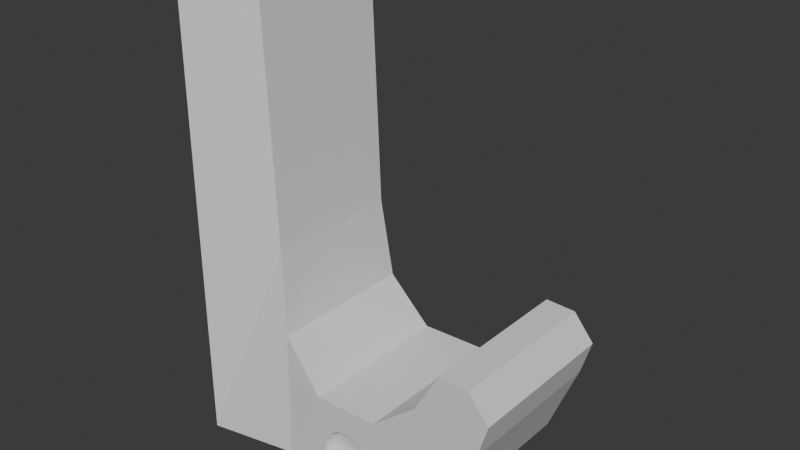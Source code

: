 # Source: uhmw-jcup.blend  (saved by Blender 4.0.36; exported with 4.5.12 LTS)
import bpy
from mathutils import Matrix  # noqa: F401  (used for matrix-valued properties, if any)

bpy.ops.wm.read_factory_settings(use_empty=True)
scene = bpy.context.scene
scene.name = 'Scene'

# ---- collections
col_collection = bpy.data.collections.new('Collection'); scene.collection.children.link(col_collection)

# ---- materials (node trees are filled in below, after node groups)
mat_material_002 = bpy.data.materials.new('Material.002')
mat_material_002.alpha_threshold = 0.0
mat_material_002.use_transparent_shadow = False
mat_material_002.roughness = 0.5
mat_material_002.line_color = (0.0, 0.0, 0.0, 1.0)

# ---- material node trees
mat_material_002.use_nodes = True; mat_material_002.node_tree.nodes.clear()
_N = mat_material_002.node_tree.nodes; _L = mat_material_002.node_tree.links
n0 = _N.new('ShaderNodeOutputMaterial'); n0.name = 'Material Output'; n0.location = (300, 300)
n1 = _N.new('ShaderNodeBsdfPrincipled'); n1.name = 'Principled BSDF'; n1.location = (10, 300)
n1.inputs[3].default_value = 1.45
_L.new(n1.outputs[0], n0.inputs[0])
n0.is_active_output = True

# ---- world
world_world = bpy.data.worlds.new('World'); scene.world = world_world
world_world.use_nodes = True; world_world.node_tree.nodes.clear()
_N = world_world.node_tree.nodes; _L = world_world.node_tree.links
n0 = _N.new('ShaderNodeOutputWorld'); n0.name = 'World Output'; n0.location = (300, 300)
n1 = _N.new('ShaderNodeBackground'); n1.name = 'Background'; n1.location = (10, 300)
n1.inputs[0].default_value = (0.05088, 0.05088, 0.05088, 1.0)
_L.new(n1.outputs[0], n0.inputs[0])
n0.is_active_output = True
world_world.color = (0.05088, 0.05088, 0.05088)
world_world.use_sun_shadow = False
world_world.sun_shadow_jitter_overblur = 0.0

# ---- meshes
me_cube_002 = bpy.data.meshes.new('Cube.002')
me_cube_002.from_pydata([(1.068, 0.9814, 0.3016), (-0.02026, -0.8895, 0.008974), (1.068, -0.9814, 0.3016), (0.7572, 0.9814, -0.1805), (-0.02026, -0.8397, -0.05484), (0.7572, -0.9814, -0.1805), (-0.02026, -0.8333, -0.08938), (-0.02026, -0.8397, -0.1239), (0.8483, -0.9814, -0.08415), (-0.02026, -0.8895, -0.1877), (0.8483, 0.9814, -0.08415), (-0.5624, 0.9314, 0.427), (-0.5624, -0.9314, 0.427), (-0.2535, 0.9814, 0.1799), (-0.2535, -0.9814, 0.1799), (0.01206, -0.9814, 0.04225), (1.145, 0.9814, 0.4833), (0.02029, -0.8948, 0.008974), (1.145, -0.9814, 0.4833), (0.0248, -0.8646, -0.02163), (0.9714, -0.9814, 0.1355), (0.02757, -0.846, -0.05484), (0.586, 0.9814, 0.3961), (0.02851, -0.8397, -0.08938), (0.02757, -0.846, -0.1239), (0.586, -0.9814, 0.3961), (0.0248, -0.8646, -0.1571), (0.9714, 0.9814, 0.1355), (0.9907, 0.9814, 0.6168), (0.02029, -0.8948, -0.1877), (0.9907, -0.9814, 0.6168), (0.01247, -0.9814, -0.2198), (0.7699, 0.9814, 0.6224), (0.7699, -0.9814, 0.6224), (0.2174, -0.9814, -0.2568), (0.2174, 0.9814, -0.2568), (0.2369, 0.9814, 0.1895), (0.2369, -0.9814, 0.1895), (-0.7085, -0.85, 2.258), (0.04705, -0.9814, 0.03632), (-0.7085, 0.85, 2.258), (0.05929, -0.9106, 0.008974), (0.06813, -0.8821, -0.02163), (-1.196, 1.2, -0.2568), (0.07357, -0.8646, -0.05484), (-1.196, -1.2, -0.2568), (-1.196, -1.2, 2.258), (0.07541, -0.8587, -0.08938), (-1.196, 1.2, 2.258), (0.07357, -0.8646, -0.1239), (-0.5519, 0.9814, -0.2568), (0.06813, -0.8821, -0.1571), (-0.5519, -0.9814, -0.2568), (0.05929, -0.9106, -0.1877), (-0.6278, 0.85, 0.8599), (-0.6278, -0.85, 0.8599), (-1.196, 1.2, 1.348), (-1.196, -1.2, 1.348), (0.1437, 0.9814, -0.02163), (0.162, 0.9814, -0.05484), (0.1682, 0.9814, -0.08938), (0.162, 0.9814, -0.1239), (0.1078, -0.9814, 0.008974), (0.1422, 0.9814, -0.1587), (0.1081, -0.9106, -0.02163), (0.1078, 0.9814, 0.008974), (0.116, -0.8948, -0.05484), (0.1081, 0.9106, -0.02163), (0.116, 0.8948, -0.05484), (0.1186, -0.8895, -0.08938), (0.116, -0.8948, -0.1239), (0.1186, 0.8895, -0.08938), (0.1081, -0.9106, -0.1571), (0.116, 0.8948, -0.1239), (0.1081, 0.9106, -0.1571), (0.1032, -0.9814, -0.1877), (0.1032, 0.9814, -0.1877), (0.04705, 0.9814, 0.03632), (0.05929, 0.9106, 0.008974), (0.06813, 0.8821, -0.02163), (0.07357, 0.8646, -0.05484), (0.07541, 0.8587, -0.08938), (0.07357, 0.8646, -0.1239), (0.06813, 0.8821, -0.1571), (0.05929, 0.9106, -0.1877), (0.1422, -0.9814, -0.0201), (0.01206, 0.9814, 0.04225), (0.162, -0.9814, -0.05484), (0.02029, 0.8948, 0.008974), (0.0248, 0.8646, -0.02163), (0.1682, -0.9814, -0.08938), (0.162, -0.9814, -0.1239), (0.02757, 0.846, -0.05484), (0.1437, -0.9814, -0.1571), (0.02851, 0.8397, -0.08938), (0.02757, 0.846, -0.1239), (0.0248, 0.8646, -0.1571), (0.02029, 0.8948, -0.1877), (0.01247, 0.9814, -0.2198), (-0.02026, 0.9814, 0.0441), (-0.02026, 0.8895, 0.008974), (-0.02026, 0.8587, -0.02163), (-0.02026, 0.8397, -0.05484), (-0.02026, 0.8333, -0.08938), (-0.02026, 0.8397, -0.1239), (-0.02026, 0.8587, -0.1571), (-0.02026, 0.8895, -0.1877), (-0.02026, 0.9814, -0.2217), (-0.05258, 0.9814, 0.04225), (-0.06081, 0.8948, 0.008974), (-0.06532, 0.8646, -0.02163), (-0.0681, 0.846, -0.05484), (-0.06903, 0.8397, -0.08938), (-0.0681, 0.846, -0.1239), (-0.06532, 0.8646, -0.1571), (-0.06081, 0.8948, -0.1877), (-0.05299, 0.9814, -0.2198), (-0.08791, 0.9814, 0.0358), (-0.09981, 0.9106, 0.008974), (-0.1086, 0.8821, -0.02163), (-0.1141, 0.8646, -0.05484), (-0.1159, 0.8587, -0.08938), (-0.1141, 0.8646, -0.1239), (-0.1086, 0.8821, -0.1571), (-0.09981, 0.9106, -0.1877), (-0.1486, 0.9106, -0.02163), (-0.1565, 0.8948, -0.05484), (-0.1592, 0.8895, -0.08938), (-0.1565, 0.8948, -0.1239), (-0.1486, 0.9106, -0.1571), (-0.1437, 0.9814, -0.1877), (-0.2012, 0.9814, -0.08938), (-0.1966, 0.9814, -0.1239), (-0.1934, 0.9814, -0.05484), (-0.1689, 0.9814, -0.02163), (-0.1278, 0.9814, 0.008974), (-0.1779, 0.9814, -0.1571), (-0.08856, 0.9814, -0.2131), (0.04804, 0.9814, -0.2131), (-0.2012, -0.9814, -0.08938), (-0.1966, -0.9814, -0.1239), (-0.1486, -0.9106, -0.02163), (-0.1565, -0.8948, -0.05484), (-0.1592, -0.8895, -0.08938), (-0.1565, -0.8948, -0.1239), (-0.1486, -0.9106, -0.1571), (-0.1437, -0.9814, -0.1877), (-0.08757, -0.9814, 0.03632), (-0.09981, -0.9106, 0.008974), (-0.1086, -0.8821, -0.02163), (-0.1141, -0.8646, -0.05484), (-0.1159, -0.8587, -0.08938), (-0.1141, -0.8646, -0.1239), (-0.1086, -0.8821, -0.1571), (-0.09981, -0.9106, -0.1877), (-0.05258, -0.9814, 0.04225), (-0.06081, -0.8948, 0.008974), (-0.06532, -0.8646, -0.02163), (-0.0681, -0.846, -0.05484), (-0.06903, -0.8397, -0.08938), (-0.0681, -0.846, -0.1239), (-0.06532, -0.8646, -0.1571), (-0.06081, -0.8948, -0.1877), (-0.05299, -0.9814, -0.2198), (-0.02026, -0.9814, 0.0441), (-0.02026, -0.8587, -0.02163), (-0.02026, -0.8587, -0.1571), (-0.02026, -0.9814, -0.2217), (-0.1934, -0.9814, -0.05484), (-0.1384, -0.9814, 0.00276), (-0.1779, -0.9814, -0.1571), (-0.1689, -0.9814, -0.02163), (-0.08856, -0.9814, -0.2131), (0.04804, -0.9814, -0.2131)], [], [(32, 33, 30, 28), (12, 11, 54, 55), (27, 20, 8, 10), (34, 52, 50, 35), (93, 34, 5, 14, 147, 155, 164, 15, 39, 62, 85, 87, 90, 91), (8, 37, 14, 5), (16, 18, 2, 0), (3, 13, 36, 10), (20, 25, 37, 8), (25, 22, 36, 37), (16, 28, 30, 18), (37, 36, 13, 14), (13, 11, 12, 14), (10, 8, 5, 3), (20, 27, 0, 2), (10, 36, 22, 27), (34, 35, 3, 5), (40, 48, 46, 38), (45, 57, 56, 43), (55, 54, 40, 38), (52, 12, 45), (11, 50, 43), (33, 32, 22, 25), (147, 14, 52, 34, 93, 75, 173, 31, 167, 163, 172, 146, 170, 140, 139, 168, 171, 169), (50, 52, 45, 43), (117, 13, 3, 35, 63, 61, 60, 59, 58, 65, 77, 86, 99, 108), (63, 35, 50, 13, 117, 135, 134, 133, 131, 132, 136, 130, 137, 116, 107, 98, 138, 76), (57, 55, 38, 46), (54, 56, 48, 40), (56, 57, 46, 48), (43, 56, 54, 11), (45, 12, 55, 57), (20, 2, 18, 30, 33, 25), (32, 28, 16, 0, 27, 22), (58, 67, 65), (67, 58, 59, 68), (68, 59, 60, 71), (60, 61, 73, 71), (61, 63, 74, 73), (63, 76, 74), (82, 73, 74, 83), (76, 84, 83, 74), (84, 76, 138), (65, 78, 77), (65, 67, 79, 78), (67, 68, 80, 79), (71, 81, 80, 68), (73, 82, 81, 71), (78, 79, 89, 88), (80, 92, 89, 79), (81, 94, 92, 80), (82, 95, 94, 81), (83, 96, 95, 82), (84, 97, 96, 83), (138, 98, 97, 84), (77, 78, 88, 86), (96, 105, 104, 95), (97, 106, 105, 96), (98, 107, 106, 97), (86, 88, 100, 99), (89, 101, 100, 88), (92, 102, 101, 89), (94, 103, 102, 92), (95, 104, 103, 94), (102, 111, 110, 101), (103, 112, 111, 102), (104, 113, 112, 103), (105, 114, 113, 104), (106, 115, 114, 105), (115, 106, 107, 116), (108, 99, 100, 109), (101, 110, 109, 100), (115, 124, 123, 114), (137, 124, 115, 116), (117, 108, 109, 118), (118, 109, 110, 119), (111, 120, 119, 110), (112, 121, 120, 111), (113, 122, 121, 112), (114, 123, 122, 113), (121, 127, 126, 120), (122, 128, 127, 121), (123, 129, 128, 122), (129, 123, 124, 130), (130, 124, 137), (135, 118, 119, 125), (125, 119, 120, 126), (125, 134, 135), (134, 125, 126, 133), (133, 126, 127, 131), (127, 128, 132, 131), (132, 128, 129, 136), (129, 130, 136), (13, 50, 11), (4, 21, 19, 165), (6, 23, 21, 4), (7, 24, 23, 6), (166, 26, 24, 7), (9, 29, 26, 166), (167, 31, 29, 9), (1, 17, 15, 164), (52, 14, 12), (165, 19, 17, 1), (19, 42, 41, 17), (21, 44, 42, 19), (23, 47, 44, 21), (24, 49, 47, 23), (26, 51, 49, 24), (29, 53, 51, 26), (173, 53, 29, 31), (17, 41, 39, 15), (51, 72, 70, 49), (51, 53, 75, 72), (75, 53, 173), (39, 41, 62), (42, 64, 62, 41), (42, 44, 66, 64), (47, 69, 66, 44), (49, 70, 69, 47), (64, 66, 87, 85), (66, 69, 90, 87), (90, 69, 70, 91), (91, 70, 72, 93), (93, 72, 75), (62, 64, 85), (146, 145, 170), (169, 171, 141), (142, 141, 171, 168), (139, 143, 142, 168), (139, 140, 144, 143), (145, 144, 140, 170), (141, 142, 150, 149), (143, 151, 150, 142), (144, 152, 151, 143), (144, 145, 153, 152), (145, 146, 154, 153), (172, 154, 146), (148, 147, 169), (141, 149, 148, 169), (153, 154, 162, 161), (162, 154, 172, 163), (148, 156, 155, 147), (149, 157, 156, 148), (150, 158, 157, 149), (151, 159, 158, 150), (152, 160, 159, 151), (153, 161, 160, 152), (159, 6, 4, 158), (160, 7, 6, 159), (161, 166, 7, 160), (162, 9, 166, 161), (9, 162, 163, 167), (156, 1, 164, 155), (157, 165, 1, 156), (158, 4, 165, 157), (117, 118, 135)])
_uv = me_cube_002.uv_layers.new(name='UVMap')
_uv.uv.foreach_set('vector', [0.4375, 0.4141, 0.4375, 0.8359, 0.4688, 0.8125, 0.4688, 0.4375, 0.4375, 0.9375, 0.4375, 0.3125, 0.5312, 0.3047, 0.5313, 0.9453, 0.2656, 0.5, 0.2656, 0.75, 0.2578, 0.75, 0.2578, 0.5, 0.375, 0.9062, 0.227, 0.8137, 0.2302, 0.4343, 0.375, 0.3438, 0.3811, 0.9002, 0.375, 0.9062, 0.375, 0.875, 0.4062, 0.875, 0.3959, 0.8848, 0.3959, 0.8827, 0.3958, 0.8811, 0.3954, 0.88, 0.3946, 0.8792, 0.3925, 0.8799, 0.3902, 0.882, 0.388, 0.8851, 0.3858, 0.8888, 0.3837, 0.8931, 0.375, 0.8672, 0.4063, 0.8672, 0.4062, 0.875, 0.375, 0.875, 0.4688, 0.5, 0.4688, 0.75, 0.375, 0.75, 0.375, 0.5, 0.375, 0.375, 0.4062, 0.375, 0.4062, 0.3828, 0.375, 0.3828, 0.375, 0.8594, 0.4062, 0.8594, 0.4063, 0.8672, 0.375, 0.8672, 0.4062, 0.8594, 0.4062, 0.3906, 0.4062, 0.3828, 0.4063, 0.8672, 0.4688, 0.5, 0.4688, 0.4375, 0.4688, 0.8125, 0.4688, 0.75, 0.4063, 0.8672, 0.4062, 0.3828, 0.4062, 0.375, 0.4062, 0.875, 0.4062, 0.375, 0.4375, 0.3125, 0.4375, 0.9375, 0.4062, 0.875, 0.2578, 0.5, 0.2578, 0.75, 0.25, 0.75, 0.25, 0.5, 0.2656, 0.75, 0.2656, 0.5, 0.375, 0.5, 0.375, 0.75, 0.375, 0.3828, 0.4062, 0.3828, 0.4062, 0.3906, 0.375, 0.3906, 0.375, 0.9062, 0.375, 0.3438, 0.375, 0.375, 0.25, 0.75, 0.8281, 0.5, 0.875, 0.5, 0.875, 0.75, 0.8281, 0.75, 0.375, 0.0, 0.5328, 0.0, 0.5294, 0.25, 0.375, 0.25, 0.5313, 0.9453, 0.5312, 0.3047, 0.625, 0.2969, 0.625, 0.9531, 0.375, 0.9618, 0.4375, 0.9375, 0.375, 1.0, 0.4375, 0.3125, 0.375, 0.2894, 0.375, 0.25, 0.4375, 0.8359, 0.4375, 0.4141, 0.4062, 0.3906, 0.4062, 0.8594, 0.3958, 0.8855, 0.4062, 0.875, 0.375, 0.9618, 0.375, 0.9062, 0.3811, 0.9006, 0.3795, 0.9067, 0.3781, 0.9132, 0.3778, 0.9162, 0.3776, 0.9189, 0.3778, 0.9211, 0.3783, 0.9229, 0.3803, 0.924, 0.3827, 0.923, 0.3853, 0.9205, 0.3879, 0.9164, 0.3904, 0.9107, 0.3926, 0.903, 0.3944, 0.8933, 0.2302, 0.4343, 0.227, 0.8137, 0.125, 0.75, 0.125, 0.5, 0.3955, 0.3588, 0.4062, 0.375, 0.375, 0.375, 0.375, 0.3438, 0.3814, 0.349, 0.3834, 0.3539, 0.3856, 0.3585, 0.3878, 0.3626, 0.3902, 0.3663, 0.3932, 0.369, 0.3946, 0.3691, 0.3952, 0.3679, 0.3956, 0.366, 0.3957, 0.3635, 0.3813, 0.3487, 0.375, 0.3438, 0.375, 0.2894, 0.4062, 0.375, 0.3947, 0.3564, 0.3938, 0.3502, 0.3923, 0.3437, 0.3901, 0.3366, 0.3876, 0.3319, 0.3839, 0.3273, 0.3825, 0.3261, 0.3796, 0.3256, 0.3781, 0.327, 0.3776, 0.3286, 0.3775, 0.3307, 0.3776, 0.3332, 0.378, 0.3364, 0.3796, 0.343, 0.5328, 1.0, 0.5313, 0.9453, 0.625, 0.9531, 0.625, 1.0, 0.5312, 0.3047, 0.5294, 0.25, 0.625, 0.25, 0.625, 0.2969, 0.5294, 0.25, 0.5328, 0.0, 0.625, 0.0, 0.625, 0.25, 0.375, 0.25, 0.5294, 0.25, 0.5312, 0.3047, 0.4375, 0.3125, 0.375, 1.0, 0.4375, 0.9375, 0.5313, 0.9453, 0.5328, 1.0, 0.375, 0.8594, 0.375, 0.75, 0.4688, 0.75, 0.4688, 0.8125, 0.4375, 0.8359, 0.4062, 0.8594, 0.4375, 0.4141, 0.4688, 0.4375, 0.4688, 0.5, 0.375, 0.5, 0.375, 0.3906, 0.4062, 0.3906, 0.375, 0.625, 0.3438, 0.625, 0.3562, 0.6875, 0.3438, 0.625, 0.375, 0.625, 0.375, 0.5625, 0.3438, 0.5625, 0.3438, 0.5625, 0.375, 0.5625, 0.375, 0.5, 0.3437, 0.5, 0.375, 0.5, 0.375, 0.4375, 0.3438, 0.4375, 0.3437, 0.5, 0.375, 0.4375, 0.375, 0.375, 0.3438, 0.375, 0.3438, 0.4375, 0.3615, 0.3446, 0.3438, 0.3125, 0.3438, 0.375, 0.3125, 0.4375, 0.3438, 0.4375, 0.3438, 0.375, 0.3125, 0.375, 0.3438, 0.3125, 0.3125, 0.3125, 0.3125, 0.375, 0.3438, 0.375, 0.3125, 0.3125, 0.3438, 0.2957, 0.3125, 0.2534, 0.3438, 0.6875, 0.3125, 0.6875, 0.3141, 0.75, 0.3438, 0.6875, 0.3438, 0.625, 0.3125, 0.625, 0.3125, 0.6875, 0.3438, 0.625, 0.3438, 0.5625, 0.3125, 0.5625, 0.3125, 0.625, 0.3437, 0.5, 0.3125, 0.5, 0.3125, 0.5625, 0.3438, 0.5625, 0.3438, 0.4375, 0.3125, 0.4375, 0.3125, 0.5, 0.3437, 0.5, 0.3125, 0.6875, 0.3125, 0.625, 0.2812, 0.625, 0.2812, 0.6875, 0.3125, 0.5625, 0.2812, 0.5625, 0.2812, 0.625, 0.3125, 0.625, 0.3125, 0.5, 0.2812, 0.5, 0.2812, 0.5625, 0.3125, 0.5625, 0.3125, 0.4375, 0.2812, 0.4375, 0.2812, 0.5, 0.3125, 0.5, 0.3125, 0.375, 0.2812, 0.375, 0.2812, 0.4375, 0.3125, 0.4375, 0.3125, 0.3125, 0.2812, 0.3125, 0.2812, 0.375, 0.3125, 0.375, 0.3079, 0.25, 0.2812, 0.25, 0.2812, 0.3125, 0.3125, 0.3125, 0.3125, 0.75, 0.3125, 0.6875, 0.2812, 0.6875, 0.2812, 0.75, 0.2812, 0.375, 0.25, 0.375, 0.25, 0.4375, 0.2812, 0.4375, 0.2812, 0.3125, 0.25, 0.3125, 0.25, 0.375, 0.2812, 0.375, 0.2812, 0.25, 0.25, 0.25, 0.25, 0.3125, 0.2812, 0.3125, 0.2812, 0.75, 0.2812, 0.6875, 0.25, 0.6875, 0.25, 0.75, 0.2812, 0.625, 0.25, 0.625, 0.25, 0.6875, 0.2812, 0.6875, 0.2812, 0.5625, 0.25, 0.5625, 0.25, 0.625, 0.2812, 0.625, 0.2812, 0.5, 0.25, 0.5, 0.25, 0.5625, 0.2812, 0.5625, 0.2812, 0.4375, 0.25, 0.4375, 0.25, 0.5, 0.2812, 0.5, 0.25, 0.5625, 0.2188, 0.5625, 0.2188, 0.625, 0.25, 0.625, 0.25, 0.5, 0.2187, 0.5, 0.2188, 0.5625, 0.25, 0.5625, 0.25, 0.4375, 0.2188, 0.4375, 0.2187, 0.5, 0.25, 0.5, 0.25, 0.375, 0.2188, 0.375, 0.2188, 0.4375, 0.25, 0.4375, 0.25, 0.3125, 0.2188, 0.3125, 0.2188, 0.375, 0.25, 0.375, 0.2188, 0.3125, 0.25, 0.3125, 0.25, 0.25, 0.2188, 0.25, 0.2188, 0.75, 0.25, 0.75, 0.25, 0.6875, 0.2188, 0.6875, 0.25, 0.625, 0.2188, 0.625, 0.2188, 0.6875, 0.25, 0.6875, 0.2188, 0.3125, 0.1875, 0.3125, 0.1875, 0.375, 0.2188, 0.375, 0.1875, 0.2534, 0.1875, 0.3125, 0.2188, 0.3125, 0.2188, 0.25, 0.1875, 0.75, 0.2188, 0.75, 0.2188, 0.6875, 0.1875, 0.6875, 0.1875, 0.6875, 0.2188, 0.6875, 0.2188, 0.625, 0.1875, 0.625, 0.2188, 0.5625, 0.1875, 0.5625, 0.1875, 0.625, 0.2188, 0.625, 0.2187, 0.5, 0.1875, 0.5, 0.1875, 0.5625, 0.2188, 0.5625, 0.2188, 0.4375, 0.1875, 0.4375, 0.1875, 0.5, 0.2187, 0.5, 0.2188, 0.375, 0.1875, 0.375, 0.1875, 0.4375, 0.2188, 0.4375, 0.1875, 0.5, 0.1562, 0.5, 0.1562, 0.5625, 0.1875, 0.5625, 0.1875, 0.4375, 0.1562, 0.4375, 0.1562, 0.5, 0.1875, 0.5, 0.1875, 0.375, 0.1563, 0.375, 0.1562, 0.4375, 0.1875, 0.4375, 0.1563, 0.375, 0.1875, 0.375, 0.1875, 0.3125, 0.1562, 0.3125, 0.1562, 0.3125, 0.1875, 0.3125, 0.1875, 0.2534, 0.1631, 0.6875, 0.1875, 0.6875, 0.1875, 0.625, 0.1563, 0.625, 0.1563, 0.625, 0.1875, 0.625, 0.1875, 0.5625, 0.1562, 0.5625, 0.1563, 0.625, 0.1381, 0.625, 0.1562, 0.6748, 0.1381, 0.625, 0.1563, 0.625, 0.1562, 0.5625, 0.1252, 0.5625, 0.1252, 0.5625, 0.1562, 0.5625, 0.1562, 0.5, 0.125, 0.5, 0.1562, 0.5, 0.1562, 0.4375, 0.125, 0.4375, 0.125, 0.5, 0.125, 0.4375, 0.1562, 0.4375, 0.1563, 0.375, 0.1301, 0.375, 0.1563, 0.375, 0.1483, 0.3125, 0.1301, 0.375, 0.4062, 0.375, 0.375, 0.2894, 0.4375, 0.3125, 0.75, 0.5625, 0.7188, 0.5625, 0.7188, 0.625, 0.75, 0.625, 0.75, 0.5, 0.7188, 0.5, 0.7188, 0.5625, 0.75, 0.5625, 0.75, 0.4375, 0.7188, 0.4375, 0.7188, 0.5, 0.75, 0.5, 0.75, 0.375, 0.7188, 0.375, 0.7188, 0.4375, 0.75, 0.4375, 0.75, 0.3125, 0.7188, 0.3125, 0.7188, 0.375, 0.75, 0.375, 0.75, 0.25, 0.7188, 0.25, 0.7188, 0.3125, 0.75, 0.3125, 0.75, 0.6875, 0.7188, 0.6875, 0.7188, 0.75, 0.75, 0.75, 0.375, 0.9618, 0.4062, 0.875, 0.4375, 0.9375, 0.75, 0.625, 0.7188, 0.625, 0.7188, 0.6875, 0.75, 0.6875, 0.7188, 0.625, 0.6875, 0.625, 0.6875, 0.6875, 0.7188, 0.6875, 0.7188, 0.5625, 0.6875, 0.5625, 0.6875, 0.625, 0.7188, 0.625, 0.7188, 0.5, 0.6875, 0.5, 0.6875, 0.5625, 0.7188, 0.5625, 0.7188, 0.4375, 0.6875, 0.4375, 0.6875, 0.5, 0.7188, 0.5, 0.7188, 0.375, 0.6875, 0.375, 0.6875, 0.4375, 0.7188, 0.4375, 0.7188, 0.3125, 0.6875, 0.3125, 0.6875, 0.375, 0.7188, 0.375, 0.6875, 0.2534, 0.6875, 0.3125, 0.7188, 0.3125, 0.7188, 0.25, 0.7188, 0.6875, 0.6875, 0.6875, 0.6875, 0.75, 0.7188, 0.75, 0.6875, 0.375, 0.6562, 0.375, 0.6562, 0.4375, 0.6875, 0.4375, 0.6875, 0.375, 0.6875, 0.3125, 0.6562, 0.3125, 0.6562, 0.375, 0.6562, 0.3125, 0.6875, 0.3125, 0.6875, 0.2534, 0.6875, 0.75, 0.6875, 0.6875, 0.6562, 0.7125, 0.6875, 0.625, 0.6562, 0.625, 0.6562, 0.6875, 0.6875, 0.6875, 0.6875, 0.625, 0.6875, 0.5625, 0.6562, 0.5625, 0.6562, 0.625, 0.6875, 0.5, 0.6562, 0.5, 0.6562, 0.5625, 0.6875, 0.5625, 0.6875, 0.4375, 0.6562, 0.4375, 0.6562, 0.5, 0.6875, 0.5, 0.6562, 0.625, 0.6562, 0.5625, 0.625, 0.5625, 0.625, 0.625, 0.6562, 0.5625, 0.6562, 0.5, 0.625, 0.5, 0.625, 0.5625, 0.625, 0.5, 0.6562, 0.5, 0.6562, 0.4375, 0.625, 0.4375, 0.625, 0.4375, 0.6562, 0.4375, 0.6562, 0.375, 0.625, 0.375, 0.625, 0.375, 0.6562, 0.375, 0.6483, 0.3125, 0.6562, 0.6875, 0.6562, 0.625, 0.625, 0.6281, 0.8437, 0.3125, 0.8438, 0.375, 0.8699, 0.375, 0.8437, 0.6748, 0.8619, 0.625, 0.8438, 0.625, 0.8437, 0.5625, 0.8438, 0.625, 0.8619, 0.625, 0.8748, 0.5625, 0.875, 0.5, 0.8437, 0.5, 0.8437, 0.5625, 0.875, 0.5602, 0.875, 0.5, 0.875, 0.4375, 0.8437, 0.4375, 0.8437, 0.5, 0.8438, 0.375, 0.8437, 0.4375, 0.875, 0.4103, 0.8699, 0.375, 0.8438, 0.625, 0.8437, 0.5625, 0.8125, 0.5625, 0.8125, 0.625, 0.8437, 0.5, 0.8125, 0.5, 0.8125, 0.5625, 0.8437, 0.5625, 0.8437, 0.4375, 0.8125, 0.4375, 0.8125, 0.5, 0.8437, 0.5, 0.8437, 0.4375, 0.8438, 0.375, 0.8125, 0.375, 0.8125, 0.4375, 0.8438, 0.375, 0.8437, 0.3125, 0.8125, 0.3125, 0.8125, 0.375, 0.8125, 0.2534, 0.8125, 0.3125, 0.8438, 0.2957, 0.8125, 0.6875, 0.8161, 0.7141, 0.8369, 0.6875, 0.8438, 0.625, 0.8125, 0.625, 0.8125, 0.6875, 0.8437, 0.6748, 0.8125, 0.375, 0.8125, 0.3125, 0.7812, 0.3125, 0.7812, 0.375, 0.7812, 0.3125, 0.8125, 0.3125, 0.8078, 0.25, 0.7812, 0.25, 0.8125, 0.6875, 0.7812, 0.6875, 0.7812, 0.75, 0.8125, 0.75, 0.8125, 0.625, 0.7812, 0.625, 0.7812, 0.6875, 0.8125, 0.6875, 0.8125, 0.5625, 0.7812, 0.5625, 0.7812, 0.625, 0.8125, 0.625, 0.8125, 0.5, 0.7812, 0.5, 0.7812, 0.5625, 0.8125, 0.5625, 0.8125, 0.4375, 0.7812, 0.4375, 0.7812, 0.5, 0.8125, 0.5, 0.8125, 0.375, 0.7812, 0.375, 0.7812, 0.4375, 0.8125, 0.4375, 0.7812, 0.5, 0.75, 0.5, 0.75, 0.5625, 0.7812, 0.5625, 0.7812, 0.4375, 0.75, 0.4375, 0.75, 0.5, 0.7812, 0.5, 0.7812, 0.375, 0.75, 0.375, 0.75, 0.4375, 0.7812, 0.4375, 0.7812, 0.3125, 0.75, 0.3125, 0.75, 0.375, 0.7812, 0.375, 0.75, 0.3125, 0.7812, 0.3125, 0.7812, 0.25, 0.75, 0.25, 0.7812, 0.6875, 0.75, 0.6875, 0.75, 0.75, 0.7812, 0.75, 0.7812, 0.625, 0.75, 0.625, 0.75, 0.6875, 0.7812, 0.6875, 0.7812, 0.5625, 0.75, 0.5625, 0.75, 0.625, 0.7812, 0.625, 0.1875, 0.75, 0.1875, 0.6875, 0.1631, 0.6875])
me_cube_002.materials.append(mat_material_002)
me_cube_002.use_mirror_vertex_groups = False
me_cube_002.update()

# ---- objects
ob_cube_002 = bpy.data.objects.new('Cube.002', me_cube_002)

# ---- transforms, parenting, visibility, modifiers, constraints
ob_cube_002.location = (0.0, 0.0, 1.813)
ob_cube_002.scale = (5.0, 3.0, 7.061)
ob_cube_002.lock_rotations_4d = False
ob_cube_002.empty_display_type = 'ARROWS'
ob_cube_002.lineart.crease_threshold = 0.0

# ---- collection membership
col_collection.objects.link(ob_cube_002)

# ---- scene / render settings (as saved in the file)
scene.frame_start = 1; scene.frame_end = 250; scene.frame_set(1)
scene.render.engine = 'BLENDER_EEVEE_NEXT'
scene.cycles.sampling_pattern = 'TABULATED_SOBOL'
scene.unit_settings.scale_length = 0.001
bpy.context.view_layer.update()

# ---- added for rendering (the .blend has no active camera and no usable light): camera, sun
cam_auto = bpy.data.cameras.new('AutoCamera')
cam_auto.lens = 50.0
cam_auto.sensor_width = 36.0
cam_auto.clip_end = 1000.0
ob_auto_camera = bpy.data.objects.new('AutoCamera', cam_auto)
scene.collection.objects.link(ob_auto_camera)
ob_auto_camera.location = (20.643, -24.9245, 25.4933)
ob_auto_camera.rotation_euler = (1.09748, -7.21219e-08, 0.694738)
scene.camera = ob_auto_camera
light_auto_sun = bpy.data.lights.new('AutoSun', 'SUN')
light_auto_sun.energy = 3.0
light_auto_sun.angle = 0.0523599
ob_auto_sun = bpy.data.objects.new('AutoSun', light_auto_sun)
scene.collection.objects.link(ob_auto_sun)
ob_auto_sun.rotation_euler = (0.872665, 0.174533, 0.523599)
bpy.context.view_layer.update()
